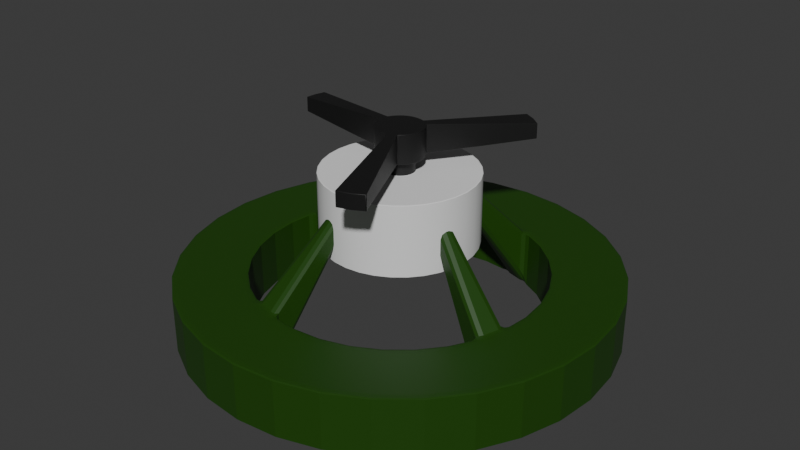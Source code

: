 # Source: Sprinkler.blend  (saved by Blender 4.1.23; exported with 4.5.12 LTS)
import bpy
from mathutils import Matrix  # noqa: F401  (used for matrix-valued properties, if any)

bpy.ops.wm.read_factory_settings(use_empty=True)
scene = bpy.context.scene
scene.name = 'Scene'

# ---- collections
col_collection = bpy.data.collections.new('Collection'); scene.collection.children.link(col_collection)

# ---- materials (node trees are filled in below, after node groups)
mat_material_001 = bpy.data.materials.new('Material.001')
mat_material_001.use_transparent_shadow = False
mat_material_002 = bpy.data.materials.new('Material.002')
mat_material_002.use_transparent_shadow = False

# ---- material node trees
mat_material_001.use_nodes = True; mat_material_001.node_tree.nodes.clear()
_N = mat_material_001.node_tree.nodes; _L = mat_material_001.node_tree.links
n0 = _N.new('ShaderNodeBsdfPrincipled'); n0.name = 'Principled BSDF'; n0.location = (10, 300)
n0.inputs[0].default_value = (0.01198, 0.06045, 0.000817, 1.0)
n1 = _N.new('ShaderNodeOutputMaterial'); n1.name = 'Material Output'; n1.location = (300, 300)
_L.new(n0.outputs[0], n1.inputs[0])
n1.is_active_output = True
mat_material_002.use_nodes = True; mat_material_002.node_tree.nodes.clear()
_N = mat_material_002.node_tree.nodes; _L = mat_material_002.node_tree.links
n0 = _N.new('ShaderNodeBsdfPrincipled'); n0.name = 'Principled BSDF'; n0.location = (10, 300)
n0.inputs[0].default_value = (0.00788, 0.00788, 0.00788, 1.0)
n1 = _N.new('ShaderNodeOutputMaterial'); n1.name = 'Material Output'; n1.location = (300, 300)
_L.new(n0.outputs[0], n1.inputs[0])
n1.is_active_output = True

# ---- world
world_world = bpy.data.worlds.new('World'); scene.world = world_world
world_world.use_nodes = True; world_world.node_tree.nodes.clear()
_N = world_world.node_tree.nodes; _L = world_world.node_tree.links
n0 = _N.new('ShaderNodeOutputWorld'); n0.name = 'World Output'; n0.location = (300, 300)
n1 = _N.new('ShaderNodeBackground'); n1.name = 'Background'; n1.location = (10, 300)
n1.inputs[0].default_value = (0.05088, 0.05088, 0.05088, 1.0)
_L.new(n1.outputs[0], n0.inputs[0])
n0.is_active_output = True
world_world.color = (0.05088, 0.05088, 0.05088)
world_world.use_sun_shadow = False
world_world.sun_shadow_jitter_overblur = 0.0

# ---- meshes
me_cylinder = bpy.data.meshes.new('Cylinder')
me_cylinder.from_pydata([(0.0, 0.6691, -1.0), (0.0, 0.6691, 1.0), (0.1305, 0.6563, -1.0), (0.1305, 0.6563, 1.0), (0.2561, 0.6182, -1.0), (0.2561, 0.6182, 1.0), (0.3718, 0.5564, -1.0), (0.3718, 0.5564, 1.0), (0.4731, 0.4731, -1.0), (0.4731, 0.4731, 1.0), (0.5564, 0.3718, -1.0), (0.5564, 0.3718, 1.0), (0.6182, 0.2561, -1.0), (0.6182, 0.2561, 1.0), (0.6563, 0.1305, -1.0), (0.6563, 0.1305, 1.0), (0.6691, 0.0, -1.0), (0.6691, 0.0, 1.0), (0.6563, -0.1305, -1.0), (0.6563, -0.1305, 1.0), (0.6182, -0.2561, -1.0), (0.6182, -0.2561, 1.0), (0.5564, -0.3718, -1.0), (0.5564, -0.3718, 1.0), (0.4731, -0.4731, -1.0), (0.4731, -0.4731, 1.0), (0.3718, -0.5564, -1.0), (0.3718, -0.5564, 1.0), (0.2561, -0.6182, -1.0), (0.2561, -0.6182, 1.0), (0.1305, -0.6563, -1.0), (0.1305, -0.6563, 1.0), (0.0, -0.6691, -1.0), (0.0, -0.6691, 1.0), (-0.1305, -0.6563, -1.0), (-0.1305, -0.6563, 1.0), (-0.2561, -0.6182, -1.0), (-0.2561, -0.6182, 1.0), (-0.3718, -0.5564, -1.0), (-0.3718, -0.5564, 1.0), (-0.4731, -0.4731, -1.0), (-0.4731, -0.4731, 1.0), (-0.5564, -0.3718, -1.0), (-0.5564, -0.3718, 1.0), (-0.6182, -0.2561, -1.0), (-0.6182, -0.2561, 1.0), (-0.6563, -0.1305, -1.0), (-0.6563, -0.1305, 1.0), (-0.6691, 0.0, -1.0), (-0.6691, 0.0, 1.0), (-0.6563, 0.1305, -1.0), (-0.6563, 0.1305, 1.0), (-0.6182, 0.2561, -1.0), (-0.6182, 0.2561, 1.0), (-0.5564, 0.3718, -1.0), (-0.5564, 0.3718, 1.0), (-0.4731, 0.4731, -1.0), (-0.4731, 0.4731, 1.0), (-0.3718, 0.5564, -1.0), (-0.3718, 0.5564, 1.0), (-0.2561, 0.6182, -1.0), (-0.2561, 0.6182, 1.0), (-0.1305, 0.6563, -1.0), (-0.1305, 0.6563, 1.0), (0.0, 1.0, -1.0), (0.1951, 0.9808, -1.0), (0.1951, 0.9808, 1.0), (0.0, 1.0, 1.0), (0.3827, 0.9239, -1.0), (0.3827, 0.9239, 1.0), (0.5556, 0.8315, -1.0), (0.5556, 0.8315, 1.0), (0.7071, 0.7071, -1.0), (0.7071, 0.7071, 1.0), (0.8315, 0.5556, -1.0), (0.8315, 0.5556, 1.0), (0.9239, 0.3827, -1.0), (0.9239, 0.3827, 1.0), (0.9808, 0.1951, -1.0), (0.9808, 0.1951, 1.0), (1.0, 0.0, -1.0), (1.0, 0.0, 1.0), (0.9808, -0.1951, -1.0), (0.9808, -0.1951, 1.0), (0.9239, -0.3827, -1.0), (0.9239, -0.3827, 1.0), (0.8315, -0.5556, -1.0), (0.8315, -0.5556, 1.0), (0.7071, -0.7071, -1.0), (0.7071, -0.7071, 1.0), (0.5556, -0.8315, -1.0), (0.5556, -0.8315, 1.0), (0.3827, -0.9239, -1.0), (0.3827, -0.9239, 1.0), (0.1951, -0.9808, -1.0), (0.1951, -0.9808, 1.0), (0.0, -1.0, -1.0), (0.0, -1.0, 1.0), (-0.1951, -0.9808, -1.0), (-0.1951, -0.9808, 1.0), (-0.3827, -0.9239, -1.0), (-0.3827, -0.9239, 1.0), (-0.5556, -0.8315, -1.0), (-0.5556, -0.8315, 1.0), (-0.7071, -0.7071, -1.0), (-0.7071, -0.7071, 1.0), (-0.8315, -0.5556, -1.0), (-0.8315, -0.5556, 1.0), (-0.9239, -0.3827, -1.0), (-0.9239, -0.3827, 1.0), (-0.9808, -0.1951, -1.0), (-0.9808, -0.1951, 1.0), (-1.0, 0.0, -1.0), (-1.0, 0.0, 1.0), (-0.9808, 0.1951, -1.0), (-0.9808, 0.1951, 1.0), (-0.9239, 0.3827, -1.0), (-0.9239, 0.3827, 1.0), (-0.8315, 0.5556, -1.0), (-0.8315, 0.5556, 1.0), (-0.7071, 0.7071, -1.0), (-0.7071, 0.7071, 1.0), (-0.5556, 0.8315, -1.0), (-0.5556, 0.8315, 1.0), (-0.3827, 0.9239, -1.0), (-0.3827, 0.9239, 1.0), (-0.1951, 0.9808, -1.0), (-0.1951, 0.9808, 1.0), (0.05521, 0.2776, 3.134), (0.1083, 0.2615, 3.134), (0.1083, 0.2615, 3.98), (0.05521, 0.2776, 3.98), (0.2776, -0.05521, 3.134), (0.2615, -0.1083, 3.134), (0.2615, -0.1083, 3.98), (0.2776, -0.05521, 3.98), (-0.05521, -0.2776, 3.134), (-0.1083, -0.2615, 3.134), (-0.1083, -0.2615, 3.98), (-0.05521, -0.2776, 3.98), (-0.2776, 0.05521, 3.134), (-0.2615, 0.1083, 3.134), (-0.2615, 0.1083, 3.98), (-0.2776, 0.05521, 3.98)], [], [(64, 67, 66, 65), (65, 66, 69, 68), (68, 69, 71, 70), (70, 71, 73, 72), (72, 73, 75, 74), (74, 75, 77, 76), (76, 77, 79, 78), (78, 79, 81, 80), (80, 81, 83, 82), (82, 83, 85, 84), (84, 85, 87, 86), (86, 87, 89, 88), (88, 89, 91, 90), (90, 91, 93, 92), (92, 93, 95, 94), (94, 95, 97, 96), (96, 97, 99, 98), (98, 99, 101, 100), (100, 101, 103, 102), (102, 103, 105, 104), (104, 105, 107, 106), (106, 107, 109, 108), (108, 109, 111, 110), (110, 111, 113, 112), (112, 113, 115, 114), (114, 115, 117, 116), (116, 117, 119, 118), (118, 119, 121, 120), (120, 121, 123, 122), (122, 123, 125, 124), (124, 125, 127, 126), (126, 127, 67, 64), (2, 0, 64, 65), (1, 3, 66, 67), (4, 2, 65, 68), (3, 5, 69, 66), (6, 4, 68, 70), (5, 7, 71, 69), (8, 6, 70, 72), (7, 9, 73, 71), (10, 8, 72, 74), (9, 11, 75, 73), (12, 10, 74, 76), (11, 13, 77, 75), (14, 12, 76, 78), (13, 15, 79, 77), (16, 14, 78, 80), (15, 17, 81, 79), (18, 16, 80, 82), (17, 19, 83, 81), (20, 18, 82, 84), (19, 21, 85, 83), (22, 20, 84, 86), (21, 23, 87, 85), (24, 22, 86, 88), (23, 25, 89, 87), (26, 24, 88, 90), (25, 27, 91, 89), (28, 26, 90, 92), (27, 29, 93, 91), (30, 28, 92, 94), (29, 31, 95, 93), (32, 30, 94, 96), (31, 33, 97, 95), (34, 32, 96, 98), (33, 35, 99, 97), (36, 34, 98, 100), (35, 37, 101, 99), (38, 36, 100, 102), (37, 39, 103, 101), (40, 38, 102, 104), (39, 41, 105, 103), (42, 40, 104, 106), (41, 43, 107, 105), (44, 42, 106, 108), (43, 45, 109, 107), (46, 44, 108, 110), (45, 47, 111, 109), (48, 46, 110, 112), (47, 49, 113, 111), (50, 48, 112, 114), (49, 51, 115, 113), (52, 50, 114, 116), (51, 53, 117, 115), (54, 52, 116, 118), (53, 55, 119, 117), (56, 54, 118, 120), (55, 57, 121, 119), (58, 56, 120, 122), (57, 59, 123, 121), (60, 58, 122, 124), (59, 61, 125, 123), (62, 60, 124, 126), (61, 63, 127, 125), (0, 62, 126, 64), (63, 1, 67, 127), (44, 46, 47, 45), (46, 48, 49, 47), (48, 50, 51, 49), (37, 35, 139, 138), (52, 54, 55, 53), (54, 56, 57, 55), (56, 58, 59, 57), (58, 60, 61, 59), (60, 62, 63, 61), (62, 0, 1, 63), (0, 2, 3, 1), (51, 50, 140, 143), (4, 6, 7, 5), (6, 8, 9, 7), (8, 10, 11, 9), (10, 12, 13, 11), (12, 14, 15, 13), (14, 16, 17, 15), (16, 18, 19, 17), (34, 36, 137, 136), (20, 22, 23, 21), (22, 24, 25, 23), (24, 26, 27, 25), (26, 28, 29, 27), (28, 30, 31, 29), (30, 32, 33, 31), (32, 34, 35, 33), (21, 19, 135, 134), (36, 38, 39, 37), (38, 40, 41, 39), (40, 42, 43, 41), (42, 44, 45, 43), (140, 141, 142, 143), (128, 129, 130, 131), (132, 133, 134, 135), (136, 137, 138, 139), (50, 52, 141, 140), (3, 2, 128, 131), (52, 53, 142, 141), (19, 18, 132, 135), (53, 51, 143, 142), (4, 5, 130, 129), (35, 34, 136, 139), (20, 21, 134, 133), (36, 37, 138, 137), (2, 4, 129, 128), (5, 3, 131, 130), (18, 20, 133, 132)])
_k = set([(1, 3), (1, 63), (2, 128), (3, 131), (4, 129), (5, 7), (5, 130), (7, 9), (9, 11), (11, 13), (13, 15), (15, 17), (17, 19), (18, 132), (19, 135), (20, 133), (21, 23), (21, 134), (23, 25), (25, 27), (27, 29), (29, 31), (31, 33), (33, 35), (34, 136), (35, 139), (36, 137), (37, 39), (37, 138), (39, 41), (41, 43), (43, 45), (45, 47), (47, 49), (49, 51), (50, 140), (51, 143), (52, 141), (53, 55), (53, 142), (55, 57), (57, 59), (59, 61), (61, 63)])
me_cylinder.attributes.new('sharp_edge', 'BOOLEAN', 'EDGE').data.foreach_set('value', [ (min(e.vertices), max(e.vertices)) in _k for e in me_cylinder.edges])
_uv = me_cylinder.uv_layers.new(name='UVMap')
_uv.uv.foreach_set('vector', [1.0, 0.5, 1.0, 1.0, 0.9688, 1.0, 0.9688, 0.5, 0.9688, 0.5, 0.9688, 1.0, 0.9375, 1.0, 0.9375, 0.5, 0.9375, 0.5, 0.9375, 1.0, 0.9062, 1.0, 0.9062, 0.5, 0.9062, 0.5, 0.9062, 1.0, 0.875, 1.0, 0.875, 0.5, 0.875, 0.5, 0.875, 1.0, 0.8438, 1.0, 0.8438, 0.5, 0.8438, 0.5, 0.8438, 1.0, 0.8125, 1.0, 0.8125, 0.5, 0.8125, 0.5, 0.8125, 1.0, 0.7812, 1.0, 0.7812, 0.5, 0.7812, 0.5, 0.7812, 1.0, 0.75, 1.0, 0.75, 0.5, 0.75, 0.5, 0.75, 1.0, 0.7188, 1.0, 0.7188, 0.5, 0.7188, 0.5, 0.7188, 1.0, 0.6875, 1.0, 0.6875, 0.5, 0.6875, 0.5, 0.6875, 1.0, 0.6562, 1.0, 0.6562, 0.5, 0.6562, 0.5, 0.6562, 1.0, 0.625, 1.0, 0.625, 0.5, 0.625, 0.5, 0.625, 1.0, 0.5938, 1.0, 0.5938, 0.5, 0.5938, 0.5, 0.5938, 1.0, 0.5625, 1.0, 0.5625, 0.5, 0.5625, 0.5, 0.5625, 1.0, 0.5312, 1.0, 0.5312, 0.5, 0.5312, 0.5, 0.5312, 1.0, 0.5, 1.0, 0.5, 0.5, 0.5, 0.5, 0.5, 1.0, 0.4688, 1.0, 0.4688, 0.5, 0.4688, 0.5, 0.4688, 1.0, 0.4375, 1.0, 0.4375, 0.5, 0.4375, 0.5, 0.4375, 1.0, 0.4062, 1.0, 0.4062, 0.5, 0.4062, 0.5, 0.4062, 1.0, 0.375, 1.0, 0.375, 0.5, 0.375, 0.5, 0.375, 1.0, 0.3438, 1.0, 0.3438, 0.5, 0.3438, 0.5, 0.3438, 1.0, 0.3125, 1.0, 0.3125, 0.5, 0.3125, 0.5, 0.3125, 1.0, 0.2812, 1.0, 0.2812, 0.5, 0.2812, 0.5, 0.2812, 1.0, 0.25, 1.0, 0.25, 0.5, 0.25, 0.5, 0.25, 1.0, 0.2188, 1.0, 0.2188, 0.5, 0.2188, 0.5, 0.2188, 1.0, 0.1875, 1.0, 0.1875, 0.5, 0.1875, 0.5, 0.1875, 1.0, 0.1562, 1.0, 0.1562, 0.5, 0.1562, 0.5, 0.1562, 1.0, 0.125, 1.0, 0.125, 0.5, 0.125, 0.5, 0.125, 1.0, 0.09375, 1.0, 0.09375, 0.5, 0.09375, 0.5, 0.09375, 1.0, 0.0625, 1.0, 0.0625, 0.5, 0.0625, 0.5, 0.0625, 1.0, 0.03125, 1.0, 0.03125, 0.5, 0.03125, 0.5, 0.03125, 1.0, 0.0, 1.0, 0.0, 0.5, 0.7813, 0.4075, 0.75, 0.4106, 0.75, 0.49, 0.7968, 0.4854, 0.25, 0.4106, 0.2813, 0.4075, 0.2968, 0.4854, 0.25, 0.49, 0.8115, 0.3984, 0.7813, 0.4075, 0.7968, 0.4854, 0.8418, 0.4717, 0.2813, 0.4075, 0.3115, 0.3984, 0.3418, 0.4717, 0.2968, 0.4854, 0.8392, 0.3835, 0.8115, 0.3984, 0.8418, 0.4717, 0.8833, 0.4496, 0.3115, 0.3984, 0.3392, 0.3835, 0.3833, 0.4496, 0.3418, 0.4717, 0.8636, 0.3636, 0.8392, 0.3835, 0.8833, 0.4496, 0.9197, 0.4197, 0.3392, 0.3835, 0.3636, 0.3636, 0.4197, 0.4197, 0.3833, 0.4496, 0.8835, 0.3392, 0.8636, 0.3636, 0.9197, 0.4197, 0.9496, 0.3833, 0.3636, 0.3636, 0.3835, 0.3392, 0.4496, 0.3833, 0.4197, 0.4197, 0.8984, 0.3115, 0.8835, 0.3392, 0.9496, 0.3833, 0.9717, 0.3418, 0.3835, 0.3392, 0.3984, 0.3115, 0.4717, 0.3418, 0.4496, 0.3833, 0.9075, 0.2813, 0.8984, 0.3115, 0.9717, 0.3418, 0.9854, 0.2968, 0.3984, 0.3115, 0.4075, 0.2813, 0.4854, 0.2968, 0.4717, 0.3418, 0.9106, 0.25, 0.9075, 0.2813, 0.9854, 0.2968, 0.99, 0.25, 0.4075, 0.2813, 0.4106, 0.25, 0.49, 0.25, 0.4854, 0.2968, 0.9075, 0.2187, 0.9106, 0.25, 0.99, 0.25, 0.9854, 0.2032, 0.4106, 0.25, 0.4075, 0.2187, 0.4854, 0.2032, 0.49, 0.25, 0.8984, 0.1885, 0.9075, 0.2187, 0.9854, 0.2032, 0.9717, 0.1582, 0.4075, 0.2187, 0.3984, 0.1885, 0.4717, 0.1582, 0.4854, 0.2032, 0.8835, 0.1608, 0.8984, 0.1885, 0.9717, 0.1582, 0.9496, 0.1167, 0.3984, 0.1885, 0.3835, 0.1608, 0.4496, 0.1167, 0.4717, 0.1582, 0.8636, 0.1364, 0.8835, 0.1608, 0.9496, 0.1167, 0.9197, 0.08029, 0.3835, 0.1608, 0.3636, 0.1364, 0.4197, 0.08029, 0.4496, 0.1167, 0.8392, 0.1165, 0.8636, 0.1364, 0.9197, 0.08029, 0.8833, 0.05045, 0.3636, 0.1364, 0.3392, 0.1165, 0.3833, 0.05045, 0.4197, 0.08029, 0.8115, 0.1016, 0.8392, 0.1165, 0.8833, 0.05045, 0.8418, 0.02827, 0.3392, 0.1165, 0.3115, 0.1016, 0.3418, 0.02827, 0.3833, 0.05045, 0.7813, 0.09249, 0.8115, 0.1016, 0.8418, 0.02827, 0.7968, 0.01461, 0.3115, 0.1016, 0.2813, 0.09249, 0.2968, 0.01461, 0.3418, 0.02827, 0.75, 0.08941, 0.7813, 0.09249, 0.7968, 0.01461, 0.75, 0.01, 0.2813, 0.09249, 0.25, 0.08941, 0.25, 0.01, 0.2968, 0.01461, 0.7187, 0.09249, 0.75, 0.08941, 0.75, 0.01, 0.7032, 0.01461, 0.25, 0.08941, 0.2187, 0.09249, 0.2032, 0.01461, 0.25, 0.01, 0.6885, 0.1016, 0.7187, 0.09249, 0.7032, 0.01461, 0.6582, 0.02827, 0.2187, 0.09249, 0.1885, 0.1016, 0.1582, 0.02827, 0.2032, 0.01461, 0.6608, 0.1165, 0.6885, 0.1016, 0.6582, 0.02827, 0.6167, 0.05045, 0.1885, 0.1016, 0.1608, 0.1165, 0.1167, 0.05045, 0.1582, 0.02827, 0.6364, 0.1364, 0.6608, 0.1165, 0.6167, 0.05045, 0.5803, 0.08029, 0.1608, 0.1165, 0.1364, 0.1364, 0.08029, 0.08029, 0.1167, 0.05045, 0.6165, 0.1608, 0.6364, 0.1364, 0.5803, 0.08029, 0.5504, 0.1167, 0.1364, 0.1364, 0.1165, 0.1608, 0.05045, 0.1167, 0.08029, 0.08029, 0.6016, 0.1885, 0.6165, 0.1608, 0.5504, 0.1167, 0.5283, 0.1582, 0.1165, 0.1608, 0.1016, 0.1885, 0.02827, 0.1582, 0.05045, 0.1167, 0.5925, 0.2187, 0.6016, 0.1885, 0.5283, 0.1582, 0.5146, 0.2032, 0.1016, 0.1885, 0.09249, 0.2187, 0.01461, 0.2032, 0.02827, 0.1582, 0.5894, 0.25, 0.5925, 0.2187, 0.5146, 0.2032, 0.51, 0.25, 0.09249, 0.2187, 0.08941, 0.25, 0.01, 0.25, 0.01461, 0.2032, 0.5925, 0.2813, 0.5894, 0.25, 0.51, 0.25, 0.5146, 0.2968, 0.08941, 0.25, 0.09249, 0.2813, 0.01461, 0.2968, 0.01, 0.25, 0.6016, 0.3115, 0.5925, 0.2813, 0.5146, 0.2968, 0.5283, 0.3418, 0.09249, 0.2813, 0.1016, 0.3115, 0.02827, 0.3418, 0.01461, 0.2968, 0.6165, 0.3392, 0.6016, 0.3115, 0.5283, 0.3418, 0.5504, 0.3833, 0.1016, 0.3115, 0.1165, 0.3392, 0.05045, 0.3833, 0.02827, 0.3418, 0.6364, 0.3636, 0.6165, 0.3392, 0.5504, 0.3833, 0.5803, 0.4197, 0.1165, 0.3392, 0.1364, 0.3636, 0.08029, 0.4197, 0.05045, 0.3833, 0.6608, 0.3835, 0.6364, 0.3636, 0.5803, 0.4197, 0.6167, 0.4496, 0.1364, 0.3636, 0.1608, 0.3835, 0.1167, 0.4496, 0.08029, 0.4197, 0.6885, 0.3984, 0.6608, 0.3835, 0.6167, 0.4496, 0.6582, 0.4717, 0.1608, 0.3835, 0.1885, 0.3984, 0.1582, 0.4717, 0.1167, 0.4496, 0.7187, 0.4075, 0.6885, 0.3984, 0.6582, 0.4717, 0.7032, 0.4854, 0.1885, 0.3984, 0.2187, 0.4075, 0.2032, 0.4854, 0.1582, 0.4717, 0.75, 0.4106, 0.7187, 0.4075, 0.7032, 0.4854, 0.75, 0.49, 0.2187, 0.4075, 0.25, 0.4106, 0.25, 0.49, 0.2032, 0.4854, 0.6016, 0.1885, 0.5925, 0.2187, 0.09249, 0.2187, 0.1016, 0.1885, 0.5925, 0.2187, 0.5894, 0.25, 0.08941, 0.25, 0.09249, 0.2187, 0.5894, 0.25, 0.5925, 0.2813, 0.09249, 0.2813, 0.08941, 0.25, 0.1885, 0.1016, 0.2187, 0.09249, 0.2187, 0.09249, 0.1885, 0.1016, 0.6016, 0.3115, 0.6165, 0.3392, 0.1165, 0.3392, 0.1016, 0.3115, 0.6165, 0.3392, 0.6364, 0.3636, 0.1364, 0.3636, 0.1165, 0.3392, 0.6364, 0.3636, 0.6608, 0.3835, 0.1608, 0.3835, 0.1364, 0.3636, 0.6608, 0.3835, 0.6885, 0.3984, 0.1885, 0.3984, 0.1608, 0.3835, 0.6885, 0.3984, 0.7187, 0.4075, 0.2187, 0.4075, 0.1885, 0.3984, 0.7187, 0.4075, 0.75, 0.4106, 0.25, 0.4106, 0.2187, 0.4075, 0.75, 0.4106, 0.7813, 0.4075, 0.2813, 0.4075, 0.25, 0.4106, 0.09249, 0.2813, 0.5925, 0.2813, 0.5925, 0.2813, 0.09249, 0.2813, 0.8115, 0.3984, 0.8392, 0.3835, 0.3392, 0.3835, 0.3115, 0.3984, 0.8392, 0.3835, 0.8636, 0.3636, 0.3636, 0.3636, 0.3392, 0.3835, 0.8636, 0.3636, 0.8835, 0.3392, 0.3835, 0.3392, 0.3636, 0.3636, 0.8835, 0.3392, 0.8984, 0.3115, 0.3984, 0.3115, 0.3835, 0.3392, 0.8984, 0.3115, 0.9075, 0.2813, 0.4075, 0.2813, 0.3984, 0.3115, 0.9075, 0.2813, 0.9106, 0.25, 0.4106, 0.25, 0.4075, 0.2813, 0.9106, 0.25, 0.9075, 0.2187, 0.4075, 0.2187, 0.4106, 0.25, 0.7187, 0.09249, 0.6885, 0.1016, 0.6885, 0.1016, 0.7187, 0.09249, 0.8984, 0.1885, 0.8835, 0.1608, 0.3835, 0.1608, 0.3984, 0.1885, 0.8835, 0.1608, 0.8636, 0.1364, 0.3636, 0.1364, 0.3835, 0.1608, 0.8636, 0.1364, 0.8392, 0.1165, 0.3392, 0.1165, 0.3636, 0.1364, 0.8392, 0.1165, 0.8115, 0.1016, 0.3115, 0.1016, 0.3392, 0.1165, 0.8115, 0.1016, 0.7813, 0.09249, 0.2813, 0.09249, 0.3115, 0.1016, 0.7813, 0.09249, 0.75, 0.08941, 0.25, 0.08941, 0.2813, 0.09249, 0.75, 0.08941, 0.7187, 0.09249, 0.2187, 0.09249, 0.25, 0.08941, 0.3984, 0.1885, 0.4075, 0.2187, 0.4075, 0.2187, 0.3984, 0.1885, 0.6885, 0.1016, 0.6608, 0.1165, 0.1608, 0.1165, 0.1885, 0.1016, 0.6608, 0.1165, 0.6364, 0.1364, 0.1364, 0.1364, 0.1608, 0.1165, 0.6364, 0.1364, 0.6165, 0.1608, 0.1165, 0.1608, 0.1364, 0.1364, 0.6165, 0.1608, 0.6016, 0.1885, 0.1016, 0.1885, 0.1165, 0.1608, 0.5925, 0.2813, 0.6016, 0.3115, 0.1016, 0.3115, 0.09249, 0.2813, 0.7813, 0.4075, 0.8115, 0.3984, 0.3115, 0.3984, 0.2813, 0.4075, 0.9075, 0.2187, 0.8984, 0.1885, 0.3984, 0.1885, 0.4075, 0.2187, 0.7187, 0.09249, 0.6885, 0.1016, 0.1885, 0.1016, 0.2187, 0.09249, 0.5925, 0.2813, 0.6016, 0.3115, 0.6016, 0.3115, 0.5925, 0.2813, 0.2813, 0.4075, 0.7813, 0.4075, 0.7813, 0.4075, 0.2813, 0.4075, 0.6016, 0.3115, 0.1016, 0.3115, 0.1016, 0.3115, 0.6016, 0.3115, 0.4075, 0.2187, 0.9075, 0.2187, 0.9075, 0.2187, 0.4075, 0.2187, 0.1016, 0.3115, 0.09249, 0.2813, 0.09249, 0.2813, 0.1016, 0.3115, 0.8115, 0.3984, 0.3115, 0.3984, 0.3115, 0.3984, 0.8115, 0.3984, 0.2187, 0.09249, 0.7187, 0.09249, 0.7187, 0.09249, 0.2187, 0.09249, 0.8984, 0.1885, 0.3984, 0.1885, 0.3984, 0.1885, 0.8984, 0.1885, 0.6885, 0.1016, 0.1885, 0.1016, 0.1885, 0.1016, 0.6885, 0.1016, 0.7813, 0.4075, 0.8115, 0.3984, 0.8115, 0.3984, 0.7813, 0.4075, 0.3115, 0.3984, 0.2813, 0.4075, 0.2813, 0.4075, 0.3115, 0.3984, 0.9075, 0.2187, 0.8984, 0.1885, 0.8984, 0.1885, 0.9075, 0.2187])
me_cylinder.materials.append(mat_material_001)
me_cylinder.update()
me_cylinder_001 = bpy.data.meshes.new('Cylinder.001')
me_cylinder_001.from_pydata([(0.0, 1.0, -1.0), (0.0, 0.189, 1.0), (0.1951, 0.9808, -1.0), (0.03687, 0.1854, 1.0), (0.3827, 0.9239, -1.0), (0.07232, 0.1746, 1.0), (0.5556, 0.8315, -1.0), (0.105, 0.1571, 1.0), (0.7071, 0.7071, -1.0), (0.1336, 0.1336, 1.0), (0.8315, 0.5556, -1.0), (0.1571, 0.105, 1.0), (0.9239, 0.3827, -1.0), (0.1746, 0.07232, 1.0), (0.9808, 0.1951, -1.0), (0.1854, 0.03687, 1.0), (1.0, 0.0, -1.0), (0.189, 0.0, 1.0), (0.9808, -0.1951, -1.0), (0.1854, -0.03687, 1.0), (0.9239, -0.3827, -1.0), (0.1746, -0.07232, 1.0), (0.8315, -0.5556, -1.0), (0.1571, -0.105, 1.0), (0.7071, -0.7071, -1.0), (0.1336, -0.1336, 1.0), (0.5556, -0.8315, -1.0), (0.105, -0.1571, 1.0), (0.3827, -0.9239, -1.0), (0.07232, -0.1746, 1.0), (0.1951, -0.9808, -1.0), (0.03687, -0.1854, 1.0), (0.0, -1.0, -1.0), (0.0, -0.189, 1.0), (-0.1951, -0.9808, -1.0), (-0.03687, -0.1854, 1.0), (-0.3827, -0.9239, -1.0), (-0.07232, -0.1746, 1.0), (-0.5556, -0.8315, -1.0), (-0.105, -0.1571, 1.0), (-0.7071, -0.7071, -1.0), (-0.1336, -0.1336, 1.0), (-0.8315, -0.5556, -1.0), (-0.1571, -0.105, 1.0), (-0.9239, -0.3827, -1.0), (-0.1746, -0.07232, 1.0), (-0.9808, -0.1951, -1.0), (-0.1854, -0.03687, 1.0), (-1.0, 0.0, -1.0), (-0.189, 0.0, 1.0), (-0.9808, 0.1951, -1.0), (-0.1854, 0.03687, 1.0), (-0.9239, 0.3827, -1.0), (-0.1746, 0.07232, 1.0), (-0.8315, 0.5556, -1.0), (-0.1571, 0.105, 1.0), (-0.7071, 0.7071, -1.0), (-0.1336, 0.1336, 1.0), (-0.5556, 0.8315, -1.0), (-0.105, 0.1571, 1.0), (-0.3827, 0.9239, -1.0), (-0.07232, 0.1746, 1.0), (-0.1951, 0.9808, -1.0), (-0.03687, 0.1854, 1.0), (0.1951, 0.9808, 1.0), (0.0, 1.0, 1.0), (0.3827, 0.9239, 1.0), (0.5556, 0.8315, 1.0), (0.7071, 0.7071, 1.0), (0.8315, 0.5556, 1.0), (0.9239, 0.3827, 1.0), (0.9808, 0.1951, 1.0), (1.0, 0.0, 1.0), (0.9808, -0.1951, 1.0), (0.9239, -0.3827, 1.0), (0.8315, -0.5556, 1.0), (0.7071, -0.7071, 1.0), (0.5556, -0.8315, 1.0), (0.3827, -0.9239, 1.0), (0.1951, -0.9808, 1.0), (0.0, -1.0, 1.0), (-0.1951, -0.9808, 1.0), (-0.3827, -0.9239, 1.0), (-0.5556, -0.8315, 1.0), (-0.7071, -0.7071, 1.0), (-0.8315, -0.5556, 1.0), (-0.9239, -0.3827, 1.0), (-0.9808, -0.1951, 1.0), (-1.0, 0.0, 1.0), (-0.9808, 0.1951, 1.0), (-0.9239, 0.3827, 1.0), (-0.8315, 0.5556, 1.0), (-0.7071, 0.7071, 1.0), (-0.5556, 0.8315, 1.0), (-0.3827, 0.9239, 1.0), (-0.1951, 0.9808, 1.0), (0.03687, 0.1854, 1.348), (0.0, 0.189, 1.348), (0.07232, 0.1746, 1.348), (0.105, 0.1571, 1.348), (0.1336, 0.1336, 1.348), (0.1571, 0.105, 1.348), (0.1746, 0.07232, 1.348), (0.1854, 0.03687, 1.348), (0.189, 0.0, 1.348), (0.1854, -0.03687, 1.348), (0.1746, -0.07232, 1.348), (0.1571, -0.105, 1.348), (0.1336, -0.1336, 1.348), (0.105, -0.1571, 1.348), (0.07232, -0.1746, 1.348), (0.03687, -0.1854, 1.348), (0.0, -0.189, 1.348), (-0.03687, -0.1854, 1.348), (-0.07232, -0.1746, 1.348), (-0.105, -0.1571, 1.348), (-0.1336, -0.1336, 1.348), (-0.1571, -0.105, 1.348), (-0.1746, -0.07232, 1.348), (-0.1854, -0.03687, 1.348), (-0.189, 0.0, 1.348), (-0.1854, 0.03687, 1.348), (-0.1746, 0.07232, 1.348), (-0.1571, 0.105, 1.348), (-0.1336, 0.1336, 1.348), (-0.105, 0.1571, 1.348), (-0.07232, 0.1746, 1.348), (-0.03687, 0.1854, 1.348), (0.06068, 0.3051, 1.418), (-5.308e-10, 0.311, 1.418), (0.119, 0.2874, 1.418), (0.1728, 0.2586, 1.418), (0.2199, 0.2199, 1.418), (0.2586, 0.1728, 1.418), (0.2874, 0.119, 1.418), (0.3051, 0.06068, 1.418), (0.311, -2.123e-09, 1.418), (0.3051, -0.06068, 1.418), (0.2874, -0.119, 1.418), (0.2586, -0.1728, 1.418), (0.2199, -0.2199, 1.418), (0.1728, -0.2586, 1.418), (0.119, -0.2874, 1.418), (0.06068, -0.3051, 1.418), (-5.308e-10, -0.311, 1.418), (-0.06068, -0.3051, 1.418), (-0.119, -0.2874, 1.418), (-0.1728, -0.2586, 1.418), (-0.2199, -0.2199, 1.418), (-0.2586, -0.1728, 1.418), (-0.2874, -0.119, 1.418), (-0.3051, -0.06068, 1.418), (-0.311, -2.123e-09, 1.418), (-0.3051, 0.06068, 1.418), (-0.2874, 0.119, 1.418), (-0.2586, 0.1728, 1.418), (-0.2199, 0.2199, 1.418), (-0.1728, 0.2586, 1.418), (-0.119, 0.2874, 1.418), (-0.06068, 0.3051, 1.418), (0.06068, 0.3051, 2.234), (-4.601e-08, 0.311, 2.234), (0.119, 0.2874, 2.234), (0.1728, 0.2586, 2.234), (0.2199, 0.2199, 2.234), (0.2586, 0.1728, 2.234), (0.2874, 0.119, 2.234), (0.3051, 0.06068, 2.234), (0.311, -2.123e-09, 2.234), (0.3051, -0.06068, 2.234), (0.2874, -0.119, 2.234), (0.2586, -0.1728, 2.234), (0.2199, -0.2199, 2.234), (0.1728, -0.2586, 2.234), (0.119, -0.2874, 2.234), (0.06068, -0.3051, 2.234), (-4.601e-08, -0.311, 2.234), (-0.06068, -0.3051, 2.234), (-0.119, -0.2874, 2.234), (-0.1728, -0.2586, 2.234), (-0.2199, -0.2199, 2.234), (-0.2586, -0.1728, 2.234), (-0.2874, -0.119, 2.234), (-0.3051, -0.06068, 2.234), (-0.311, -2.123e-09, 2.234), (-0.3051, 0.06068, 2.234), (-0.2874, 0.119, 2.234), (-0.2586, 0.1728, 2.234), (-0.2199, 0.2199, 2.234), (-0.1728, 0.2586, 2.234), (-0.119, 0.2874, 2.234), (-0.06068, 0.3051, 2.234), (0.9683, 1.372, 1.614), (0.8187, 1.452, 1.614), (1.099, 1.265, 1.614), (0.6733, -1.625, 1.614), (0.8286, -1.542, 1.614), (0.5047, -1.677, 1.614), (-1.653, 0.2852, 1.614), (-1.667, 0.1464, 1.614), (-1.613, 0.4186, 1.614), (0.9683, 1.372, 2.039), (0.8187, 1.452, 2.039), (1.099, 1.265, 2.039), (0.6733, -1.625, 2.039), (0.8286, -1.542, 2.039), (0.5047, -1.677, 2.039), (-1.653, 0.2852, 2.039), (-1.667, 0.1464, 2.039), (-1.613, 0.4186, 2.039)], [], [(0, 65, 64, 2), (2, 64, 66, 4), (4, 66, 67, 6), (6, 67, 68, 8), (8, 68, 69, 10), (10, 69, 70, 12), (12, 70, 71, 14), (14, 71, 72, 16), (16, 72, 73, 18), (18, 73, 74, 20), (20, 74, 75, 22), (22, 75, 76, 24), (24, 76, 77, 26), (26, 77, 78, 28), (28, 78, 79, 30), (30, 79, 80, 32), (32, 80, 81, 34), (34, 81, 82, 36), (36, 82, 83, 38), (38, 83, 84, 40), (40, 84, 85, 42), (42, 85, 86, 44), (44, 86, 87, 46), (46, 87, 88, 48), (48, 88, 89, 50), (50, 89, 90, 52), (52, 90, 91, 54), (54, 91, 92, 56), (56, 92, 93, 58), (58, 93, 94, 60), (49, 47, 119, 120), (60, 94, 95, 62), (62, 95, 65, 0), (0, 2, 4, 6, 8, 10, 12, 14, 16, 18, 20, 22, 24, 26, 28, 30, 32, 34, 36, 38, 40, 42, 44, 46, 48, 50, 52, 54, 56, 58, 60, 62), (1, 3, 64, 65), (3, 5, 66, 64), (5, 7, 67, 66), (7, 9, 68, 67), (9, 11, 69, 68), (11, 13, 70, 69), (13, 15, 71, 70), (15, 17, 72, 71), (17, 19, 73, 72), (19, 21, 74, 73), (21, 23, 75, 74), (23, 25, 76, 75), (25, 27, 77, 76), (27, 29, 78, 77), (29, 31, 79, 78), (31, 33, 80, 79), (33, 35, 81, 80), (35, 37, 82, 81), (37, 39, 83, 82), (39, 41, 84, 83), (41, 43, 85, 84), (43, 45, 86, 85), (45, 47, 87, 86), (47, 49, 88, 87), (49, 51, 89, 88), (51, 53, 90, 89), (53, 55, 91, 90), (55, 57, 92, 91), (57, 59, 93, 92), (59, 61, 94, 93), (61, 63, 95, 94), (63, 1, 65, 95), (123, 122, 154, 155), (23, 21, 106, 107), (51, 49, 120, 121), (25, 23, 107, 108), (53, 51, 121, 122), (27, 25, 108, 109), (55, 53, 122, 123), (29, 27, 109, 110), (3, 1, 97, 96), (57, 55, 123, 124), (31, 29, 110, 111), (5, 3, 96, 98), (59, 57, 124, 125), (33, 31, 111, 112), (7, 5, 98, 99), (61, 59, 125, 126), (35, 33, 112, 113), (9, 7, 99, 100), (63, 61, 126, 127), (37, 35, 113, 114), (11, 9, 100, 101), (1, 63, 127, 97), (39, 37, 114, 115), (13, 11, 101, 102), (41, 39, 115, 116), (15, 13, 102, 103), (43, 41, 116, 117), (17, 15, 103, 104), (45, 43, 117, 118), (19, 17, 104, 105), (47, 45, 118, 119), (21, 19, 105, 106), (158, 157, 189, 190), (110, 109, 141, 142), (96, 97, 129, 128), (124, 123, 155, 156), (111, 110, 142, 143), (98, 96, 128, 130), (125, 124, 156, 157), (112, 111, 143, 144), (99, 98, 130, 131), (126, 125, 157, 158), (113, 112, 144, 145), (100, 99, 131, 132), (127, 126, 158, 159), (114, 113, 145, 146), (101, 100, 132, 133), (97, 127, 159, 129), (115, 114, 146, 147), (102, 101, 133, 134), (116, 115, 147, 148), (103, 102, 134, 135), (117, 116, 148, 149), (104, 103, 135, 136), (118, 117, 149, 150), (105, 104, 136, 137), (119, 118, 150, 151), (106, 105, 137, 138), (120, 119, 151, 152), (107, 106, 138, 139), (121, 120, 152, 153), (108, 107, 139, 140), (122, 121, 153, 154), (109, 108, 140, 141), (160, 161, 191, 190, 189, 188, 187, 186, 185, 184, 183, 182, 181, 180, 179, 178, 177, 176, 175, 174, 173, 172, 171, 170, 169, 168, 167, 166, 165, 164, 163, 162), (145, 144, 176, 177), (153, 152, 199, 198), (159, 158, 190, 191), (146, 145, 177, 178), (133, 132, 164, 165), (129, 159, 191, 161), (147, 146, 178, 179), (134, 133, 165, 166), (148, 147, 179, 180), (135, 134, 166, 167), (149, 148, 180, 181), (136, 135, 167, 168), (150, 149, 181, 182), (137, 136, 168, 169), (151, 150, 182, 183), (138, 137, 169, 170), (152, 151, 183, 184), (139, 138, 170, 171), (186, 154, 200, 209), (140, 139, 171, 172), (130, 162, 202, 193), (141, 140, 172, 173), (155, 154, 186, 187), (163, 164, 203, 201), (128, 129, 161, 160), (156, 155, 187, 188), (185, 186, 209, 207), (130, 128, 160, 162), (157, 156, 188, 189), (144, 143, 175, 176), (175, 143, 197, 206), (194, 192, 201, 203), (198, 199, 208, 207), (200, 198, 207, 209), (195, 196, 205, 204), (197, 195, 204, 206), (192, 193, 202, 201), (131, 130, 193, 192), (141, 173, 205, 196), (154, 153, 198, 200), (132, 131, 192, 194), (173, 174, 204, 205), (174, 175, 206, 204), (164, 132, 194, 203), (152, 184, 208, 199), (142, 141, 196, 195), (184, 185, 207, 208), (143, 142, 195, 197), (162, 163, 201, 202)])
me_cylinder_001.polygons.foreach_set('use_smooth', [True] * 180)
me_cylinder_001.polygons.foreach_set('material_index', [1, 1, 1, 1, 1, 1, 1, 1, 1, 1, 1, 1, 1, 1, 1, 1, 1, 1, 1, 1, 1, 1, 1, 1, 1, 1, 1, 1, 1, 1, 0, 1, 1, 1, 1, 1, 1, 1, 1, 1, 1, 1, 1, 1, 1, 1, 1, 1, 1, 1, 1, 1, 1, 1, 1, 1, 1, 1, 1, 1, 1, 1, 1, 1, 1, 1, 0, 0, 0, 0, 0, 0, 0, 0, 0, 0, 0, 0, 0, 0, 0, 0, 0, 0, 0, 0, 0, 0, 0, 0, 0, 0, 0, 0, 0, 0, 0, 0, 0, 0, 0, 0, 0, 0, 0, 0, 0, 0, 0, 0, 0, 0, 0, 0, 0, 0, 0, 0, 0, 0, 0, 0, 0, 0, 0, 0, 0, 0, 0, 0, 0, 0, 0, 0, 0, 0, 0, 0, 0, 0, 0, 0, 0, 0, 0, 0, 0, 0, 0, 0, 0, 0, 0, 0, 0, 0, 0, 0, 0, 0, 0, 0, 0, 0, 0, 0, 0, 0, 0, 0, 0, 0, 0, 0, 0, 0, 0, 0, 0, 0])
_k = set([(0, 2), (0, 62), (1, 3), (1, 63), (2, 4), (3, 5), (4, 6), (5, 7), (6, 8), (7, 9), (8, 10), (9, 11), (10, 12), (11, 13), (12, 14), (13, 15), (14, 16), (15, 17), (16, 18), (17, 19), (18, 20), (19, 21), (20, 22), (21, 23), (22, 24), (23, 25), (24, 26), (25, 27), (26, 28), (27, 29), (28, 30), (29, 31), (30, 32), (31, 33), (32, 34), (33, 35), (34, 36), (35, 37), (36, 38), (37, 39), (38, 40), (39, 41), (40, 42), (41, 43), (42, 44), (43, 45), (44, 46), (45, 47), (46, 48), (47, 49), (48, 50), (49, 51), (50, 52), (51, 53), (52, 54), (53, 55), (54, 56), (55, 57), (56, 58), (57, 59), (58, 60), (59, 61), (60, 62), (61, 63), (64, 65), (64, 66), (65, 95), (66, 67), (67, 68), (68, 69), (69, 70), (70, 71), (71, 72), (72, 73), (73, 74), (74, 75), (75, 76), (76, 77), (77, 78), (78, 79), (79, 80), (80, 81), (81, 82), (82, 83), (83, 84), (84, 85), (85, 86), (86, 87), (87, 88), (88, 89), (89, 90), (90, 91), (91, 92), (92, 93), (93, 94), (94, 95), (96, 97), (96, 98), (97, 127), (98, 99), (99, 100), (100, 101), (101, 102), (102, 103), (103, 104), (104, 105), (105, 106), (106, 107), (107, 108), (108, 109), (109, 110), (110, 111), (111, 112), (112, 113), (113, 114), (114, 115), (115, 116), (116, 117), (117, 118), (118, 119), (119, 120), (120, 121), (121, 122), (122, 123), (123, 124), (124, 125), (125, 126), (126, 127), (128, 129), (128, 130), (129, 159), (130, 162), (130, 193), (132, 133), (132, 164), (132, 194), (133, 134), (134, 135), (135, 136), (136, 137), (137, 138), (138, 139), (139, 140), (140, 141), (141, 173), (141, 196), (143, 144), (143, 175), (143, 197), (144, 145), (145, 146), (146, 147), (147, 148), (148, 149), (149, 150), (150, 151), (151, 152), (152, 184), (152, 199), (154, 155), (154, 186), (154, 200), (155, 156), (156, 157), (157, 158), (158, 159), (160, 161), (160, 162), (161, 191), (162, 202), (164, 165), (164, 203), (165, 166), (166, 167), (167, 168), (168, 169), (169, 170), (170, 171), (171, 172), (172, 173), (173, 205), (175, 176), (175, 206), (176, 177), (177, 178), (178, 179), (179, 180), (180, 181), (181, 182), (182, 183), (183, 184), (184, 208), (186, 187), (186, 209), (187, 188), (188, 189), (189, 190), (190, 191), (192, 193), (192, 194), (193, 202), (194, 203), (195, 196), (195, 197), (196, 205), (197, 206), (198, 199), (198, 200), (199, 208), (200, 209), (201, 202), (201, 203), (204, 205), (204, 206), (207, 208), (207, 209)])
me_cylinder_001.attributes.new('sharp_edge', 'BOOLEAN', 'EDGE').data.foreach_set('value', [ (min(e.vertices), max(e.vertices)) in _k for e in me_cylinder_001.edges])
_uv = me_cylinder_001.uv_layers.new(name='UVMap')
_uv.uv.foreach_set('vector', [1.0, 0.5, 1.0, 1.0, 0.9688, 1.0, 0.9688, 0.5, 0.9688, 0.5, 0.9688, 1.0, 0.9375, 1.0, 0.9375, 0.5, 0.9375, 0.5, 0.9375, 1.0, 0.9062, 1.0, 0.9062, 0.5, 0.9062, 0.5, 0.9062, 1.0, 0.875, 1.0, 0.875, 0.5, 0.875, 0.5, 0.875, 1.0, 0.8438, 1.0, 0.8438, 0.5, 0.8438, 0.5, 0.8438, 1.0, 0.8125, 1.0, 0.8125, 0.5, 0.8125, 0.5, 0.8125, 1.0, 0.7812, 1.0, 0.7812, 0.5, 0.7812, 0.5, 0.7812, 1.0, 0.75, 1.0, 0.75, 0.5, 0.75, 0.5, 0.75, 1.0, 0.7188, 1.0, 0.7188, 0.5, 0.7188, 0.5, 0.7188, 1.0, 0.6875, 1.0, 0.6875, 0.5, 0.6875, 0.5, 0.6875, 1.0, 0.6562, 1.0, 0.6562, 0.5, 0.6562, 0.5, 0.6562, 1.0, 0.625, 1.0, 0.625, 0.5, 0.625, 0.5, 0.625, 1.0, 0.5938, 1.0, 0.5938, 0.5, 0.5938, 0.5, 0.5938, 1.0, 0.5625, 1.0, 0.5625, 0.5, 0.5625, 0.5, 0.5625, 1.0, 0.5312, 1.0, 0.5312, 0.5, 0.5312, 0.5, 0.5312, 1.0, 0.5, 1.0, 0.5, 0.5, 0.5, 0.5, 0.5, 1.0, 0.4688, 1.0, 0.4688, 0.5, 0.4688, 0.5, 0.4688, 1.0, 0.4375, 1.0, 0.4375, 0.5, 0.4375, 0.5, 0.4375, 1.0, 0.4062, 1.0, 0.4062, 0.5, 0.4062, 0.5, 0.4062, 1.0, 0.375, 1.0, 0.375, 0.5, 0.375, 0.5, 0.375, 1.0, 0.3438, 1.0, 0.3438, 0.5, 0.3438, 0.5, 0.3438, 1.0, 0.3125, 1.0, 0.3125, 0.5, 0.3125, 0.5, 0.3125, 1.0, 0.2812, 1.0, 0.2812, 0.5, 0.2812, 0.5, 0.2812, 1.0, 0.25, 1.0, 0.25, 0.5, 0.25, 0.5, 0.25, 1.0, 0.2188, 1.0, 0.2188, 0.5, 0.2188, 0.5, 0.2188, 1.0, 0.1875, 1.0, 0.1875, 0.5, 0.1875, 0.5, 0.1875, 1.0, 0.1562, 1.0, 0.1562, 0.5, 0.1562, 0.5, 0.1562, 1.0, 0.125, 1.0, 0.125, 0.5, 0.125, 0.5, 0.125, 1.0, 0.09375, 1.0, 0.09375, 0.5, 0.09375, 0.5, 0.09375, 1.0, 0.0625, 1.0, 0.0625, 0.5, 0.2046, 0.25, 0.2055, 0.2412, 0.2055, 0.2412, 0.2046, 0.25, 0.0625, 0.5, 0.0625, 1.0, 0.03125, 1.0, 0.03125, 0.5, 0.03125, 0.5, 0.03125, 1.0, 0.0, 1.0, 0.0, 0.5, 0.75, 0.49, 0.7968, 0.4854, 0.8418, 0.4717, 0.8833, 0.4496, 0.9197, 0.4197, 0.9496, 0.3833, 0.9717, 0.3418, 0.9854, 0.2968, 0.99, 0.25, 0.9854, 0.2032, 0.9717, 0.1582, 0.9496, 0.1167, 0.9197, 0.08029, 0.8833, 0.05045, 0.8418, 0.02827, 0.7968, 0.01461, 0.75, 0.01, 0.7032, 0.01461, 0.6582, 0.02827, 0.6167, 0.05045, 0.5803, 0.08029, 0.5504, 0.1167, 0.5283, 0.1582, 0.5146, 0.2032, 0.51, 0.25, 0.5146, 0.2968, 0.5283, 0.3418, 0.5504, 0.3833, 0.5803, 0.4197, 0.6167, 0.4496, 0.6582, 0.4717, 0.7032, 0.4854, 0.25, 0.2954, 0.2588, 0.2945, 0.2968, 0.4854, 0.25, 0.49, 0.2588, 0.2945, 0.2674, 0.2919, 0.3418, 0.4717, 0.2968, 0.4854, 0.2674, 0.2919, 0.2752, 0.2877, 0.3833, 0.4496, 0.3418, 0.4717, 0.2752, 0.2877, 0.2821, 0.2821, 0.4197, 0.4197, 0.3833, 0.4496, 0.2821, 0.2821, 0.2877, 0.2752, 0.4496, 0.3833, 0.4197, 0.4197, 0.2877, 0.2752, 0.2919, 0.2674, 0.4717, 0.3418, 0.4496, 0.3833, 0.2919, 0.2674, 0.2945, 0.2588, 0.4854, 0.2968, 0.4717, 0.3418, 0.2945, 0.2588, 0.2954, 0.25, 0.49, 0.25, 0.4854, 0.2968, 0.2954, 0.25, 0.2945, 0.2412, 0.4854, 0.2032, 0.49, 0.25, 0.2945, 0.2412, 0.2919, 0.2326, 0.4717, 0.1582, 0.4854, 0.2032, 0.2919, 0.2326, 0.2877, 0.2248, 0.4496, 0.1167, 0.4717, 0.1582, 0.2877, 0.2248, 0.2821, 0.2179, 0.4197, 0.08029, 0.4496, 0.1167, 0.2821, 0.2179, 0.2752, 0.2123, 0.3833, 0.05045, 0.4197, 0.08029, 0.2752, 0.2123, 0.2674, 0.2081, 0.3418, 0.02827, 0.3833, 0.05045, 0.2674, 0.2081, 0.2588, 0.2055, 0.2968, 0.01461, 0.3418, 0.02827, 0.2588, 0.2055, 0.25, 0.2046, 0.25, 0.01, 0.2968, 0.01461, 0.25, 0.2046, 0.2412, 0.2055, 0.2032, 0.01461, 0.25, 0.01, 0.2412, 0.2055, 0.2326, 0.2081, 0.1582, 0.02827, 0.2032, 0.01461, 0.2326, 0.2081, 0.2248, 0.2123, 0.1167, 0.05045, 0.1582, 0.02827, 0.2248, 0.2123, 0.2179, 0.2179, 0.08029, 0.08029, 0.1167, 0.05045, 0.2179, 0.2179, 0.2123, 0.2248, 0.05045, 0.1167, 0.08029, 0.08029, 0.2123, 0.2248, 0.2081, 0.2326, 0.02827, 0.1582, 0.05045, 0.1167, 0.2081, 0.2326, 0.2055, 0.2412, 0.01461, 0.2032, 0.02827, 0.1582, 0.2055, 0.2412, 0.2046, 0.25, 0.01, 0.25, 0.01461, 0.2032, 0.2046, 0.25, 0.2055, 0.2588, 0.01461, 0.2968, 0.01, 0.25, 0.2055, 0.2588, 0.2081, 0.2674, 0.02827, 0.3418, 0.01461, 0.2968, 0.2081, 0.2674, 0.2123, 0.2752, 0.05045, 0.3833, 0.02827, 0.3418, 0.2123, 0.2752, 0.2179, 0.2821, 0.08029, 0.4197, 0.05045, 0.3833, 0.2179, 0.2821, 0.2248, 0.2877, 0.1167, 0.4496, 0.08029, 0.4197, 0.2248, 0.2877, 0.2326, 0.2919, 0.1582, 0.4717, 0.1167, 0.4496, 0.2326, 0.2919, 0.2412, 0.2945, 0.2032, 0.4854, 0.1582, 0.4717, 0.2412, 0.2945, 0.25, 0.2954, 0.25, 0.49, 0.2032, 0.4854, 0.2123, 0.2752, 0.2081, 0.2674, 0.2081, 0.2674, 0.2123, 0.2752, 0.2877, 0.2248, 0.2919, 0.2326, 0.2919, 0.2326, 0.2877, 0.2248, 0.2055, 0.2588, 0.2046, 0.25, 0.2046, 0.25, 0.2055, 0.2588, 0.2821, 0.2179, 0.2877, 0.2248, 0.2877, 0.2248, 0.2821, 0.2179, 0.2081, 0.2674, 0.2055, 0.2588, 0.2055, 0.2588, 0.2081, 0.2674, 0.2752, 0.2123, 0.2821, 0.2179, 0.2821, 0.2179, 0.2752, 0.2123, 0.2123, 0.2752, 0.2081, 0.2674, 0.2081, 0.2674, 0.2123, 0.2752, 0.2674, 0.2081, 0.2752, 0.2123, 0.2752, 0.2123, 0.2674, 0.2081, 0.2588, 0.2945, 0.25, 0.2954, 0.25, 0.2954, 0.2588, 0.2945, 0.2179, 0.2821, 0.2123, 0.2752, 0.2123, 0.2752, 0.2179, 0.2821, 0.2588, 0.2055, 0.2674, 0.2081, 0.2674, 0.2081, 0.2588, 0.2055, 0.2674, 0.2919, 0.2588, 0.2945, 0.2588, 0.2945, 0.2674, 0.2919, 0.2248, 0.2877, 0.2179, 0.2821, 0.2179, 0.2821, 0.2248, 0.2877, 0.25, 0.2046, 0.2588, 0.2055, 0.2588, 0.2055, 0.25, 0.2046, 0.2752, 0.2877, 0.2674, 0.2919, 0.2674, 0.2919, 0.2752, 0.2877, 0.2326, 0.2919, 0.2248, 0.2877, 0.2248, 0.2877, 0.2326, 0.2919, 0.2412, 0.2055, 0.25, 0.2046, 0.25, 0.2046, 0.2412, 0.2055, 0.2821, 0.2821, 0.2752, 0.2877, 0.2752, 0.2877, 0.2821, 0.2821, 0.2412, 0.2945, 0.2326, 0.2919, 0.2326, 0.2919, 0.2412, 0.2945, 0.2326, 0.2081, 0.2412, 0.2055, 0.2412, 0.2055, 0.2326, 0.2081, 0.2877, 0.2752, 0.2821, 0.2821, 0.2821, 0.2821, 0.2877, 0.2752, 0.25, 0.2954, 0.2412, 0.2945, 0.2412, 0.2945, 0.25, 0.2954, 0.2248, 0.2123, 0.2326, 0.2081, 0.2326, 0.2081, 0.2248, 0.2123, 0.2919, 0.2674, 0.2877, 0.2752, 0.2877, 0.2752, 0.2919, 0.2674, 0.2179, 0.2179, 0.2248, 0.2123, 0.2248, 0.2123, 0.2179, 0.2179, 0.2945, 0.2588, 0.2919, 0.2674, 0.2919, 0.2674, 0.2945, 0.2588, 0.2123, 0.2248, 0.2179, 0.2179, 0.2179, 0.2179, 0.2123, 0.2248, 0.2954, 0.25, 0.2945, 0.2588, 0.2945, 0.2588, 0.2954, 0.25, 0.2081, 0.2326, 0.2123, 0.2248, 0.2123, 0.2248, 0.2081, 0.2326, 0.2945, 0.2412, 0.2954, 0.25, 0.2954, 0.25, 0.2945, 0.2412, 0.2055, 0.2412, 0.2081, 0.2326, 0.2081, 0.2326, 0.2055, 0.2412, 0.2919, 0.2326, 0.2945, 0.2412, 0.2945, 0.2412, 0.2919, 0.2326, 0.2326, 0.2919, 0.2248, 0.2877, 0.2248, 0.2877, 0.2326, 0.2919, 0.2674, 0.2081, 0.2752, 0.2123, 0.2752, 0.2123, 0.2674, 0.2081, 0.2588, 0.2945, 0.25, 0.2954, 0.25, 0.2954, 0.2588, 0.2945, 0.2179, 0.2821, 0.2123, 0.2752, 0.2123, 0.2752, 0.2179, 0.2821, 0.2588, 0.2055, 0.2674, 0.2081, 0.2674, 0.2081, 0.2588, 0.2055, 0.2674, 0.2919, 0.2588, 0.2945, 0.2588, 0.2945, 0.2674, 0.2919, 0.2248, 0.2877, 0.2179, 0.2821, 0.2179, 0.2821, 0.2248, 0.2877, 0.25, 0.2046, 0.2588, 0.2055, 0.2588, 0.2055, 0.25, 0.2046, 0.2752, 0.2877, 0.2674, 0.2919, 0.2674, 0.2919, 0.2752, 0.2877, 0.2326, 0.2919, 0.2248, 0.2877, 0.2248, 0.2877, 0.2326, 0.2919, 0.2412, 0.2055, 0.25, 0.2046, 0.25, 0.2046, 0.2412, 0.2055, 0.2821, 0.2821, 0.2752, 0.2877, 0.2752, 0.2877, 0.2821, 0.2821, 0.2412, 0.2945, 0.2326, 0.2919, 0.2326, 0.2919, 0.2412, 0.2945, 0.2326, 0.2081, 0.2412, 0.2055, 0.2412, 0.2055, 0.2326, 0.2081, 0.2877, 0.2752, 0.2821, 0.2821, 0.2821, 0.2821, 0.2877, 0.2752, 0.25, 0.2954, 0.2412, 0.2945, 0.2412, 0.2945, 0.25, 0.2954, 0.2248, 0.2123, 0.2326, 0.2081, 0.2326, 0.2081, 0.2248, 0.2123, 0.2919, 0.2674, 0.2877, 0.2752, 0.2877, 0.2752, 0.2919, 0.2674, 0.2179, 0.2179, 0.2248, 0.2123, 0.2248, 0.2123, 0.2179, 0.2179, 0.2945, 0.2588, 0.2919, 0.2674, 0.2919, 0.2674, 0.2945, 0.2588, 0.2123, 0.2248, 0.2179, 0.2179, 0.2179, 0.2179, 0.2123, 0.2248, 0.2954, 0.25, 0.2945, 0.2588, 0.2945, 0.2588, 0.2954, 0.25, 0.2081, 0.2326, 0.2123, 0.2248, 0.2123, 0.2248, 0.2081, 0.2326, 0.2945, 0.2412, 0.2954, 0.25, 0.2954, 0.25, 0.2945, 0.2412, 0.2055, 0.2412, 0.2081, 0.2326, 0.2081, 0.2326, 0.2055, 0.2412, 0.2919, 0.2326, 0.2945, 0.2412, 0.2945, 0.2412, 0.2919, 0.2326, 0.2046, 0.25, 0.2055, 0.2412, 0.2055, 0.2412, 0.2046, 0.25, 0.2877, 0.2248, 0.2919, 0.2326, 0.2919, 0.2326, 0.2877, 0.2248, 0.2055, 0.2588, 0.2046, 0.25, 0.2046, 0.25, 0.2055, 0.2588, 0.2821, 0.2179, 0.2877, 0.2248, 0.2877, 0.2248, 0.2821, 0.2179, 0.2081, 0.2674, 0.2055, 0.2588, 0.2055, 0.2588, 0.2081, 0.2674, 0.2752, 0.2123, 0.2821, 0.2179, 0.2821, 0.2179, 0.2752, 0.2123, 0.2588, 0.2945, 0.25, 0.2954, 0.2412, 0.2945, 0.2326, 0.2919, 0.2248, 0.2877, 0.2179, 0.2821, 0.2123, 0.2752, 0.2081, 0.2674, 0.2055, 0.2588, 0.2046, 0.25, 0.2055, 0.2412, 0.2081, 0.2326, 0.2123, 0.2248, 0.2179, 0.2179, 0.2248, 0.2123, 0.2326, 0.2081, 0.2412, 0.2055, 0.25, 0.2046, 0.2588, 0.2055, 0.2674, 0.2081, 0.2752, 0.2123, 0.2821, 0.2179, 0.2877, 0.2248, 0.2919, 0.2326, 0.2945, 0.2412, 0.2954, 0.25, 0.2945, 0.2588, 0.2919, 0.2674, 0.2877, 0.2752, 0.2821, 0.2821, 0.2752, 0.2877, 0.2674, 0.2919, 0.2412, 0.2055, 0.25, 0.2046, 0.25, 0.2046, 0.2412, 0.2055, 0.2055, 0.2588, 0.2046, 0.25, 0.2046, 0.25, 0.2055, 0.2588, 0.2412, 0.2945, 0.2326, 0.2919, 0.2326, 0.2919, 0.2412, 0.2945, 0.2326, 0.2081, 0.2412, 0.2055, 0.2412, 0.2055, 0.2326, 0.2081, 0.2877, 0.2752, 0.2821, 0.2821, 0.2821, 0.2821, 0.2877, 0.2752, 0.25, 0.2954, 0.2412, 0.2945, 0.2412, 0.2945, 0.25, 0.2954, 0.2248, 0.2123, 0.2326, 0.2081, 0.2326, 0.2081, 0.2248, 0.2123, 0.2919, 0.2674, 0.2877, 0.2752, 0.2877, 0.2752, 0.2919, 0.2674, 0.2179, 0.2179, 0.2248, 0.2123, 0.2248, 0.2123, 0.2179, 0.2179, 0.2945, 0.2588, 0.2919, 0.2674, 0.2919, 0.2674, 0.2945, 0.2588, 0.2123, 0.2248, 0.2179, 0.2179, 0.2179, 0.2179, 0.2123, 0.2248, 0.2954, 0.25, 0.2945, 0.2588, 0.2945, 0.2588, 0.2954, 0.25, 0.2081, 0.2326, 0.2123, 0.2248, 0.2123, 0.2248, 0.2081, 0.2326, 0.2945, 0.2412, 0.2954, 0.25, 0.2954, 0.25, 0.2945, 0.2412, 0.2055, 0.2412, 0.2081, 0.2326, 0.2081, 0.2326, 0.2055, 0.2412, 0.2919, 0.2326, 0.2945, 0.2412, 0.2945, 0.2412, 0.2919, 0.2326, 0.2046, 0.25, 0.2055, 0.2412, 0.2055, 0.2412, 0.2046, 0.25, 0.2877, 0.2248, 0.2919, 0.2326, 0.2919, 0.2326, 0.2877, 0.2248, 0.2081, 0.2674, 0.2081, 0.2674, 0.2081, 0.2674, 0.2081, 0.2674, 0.2821, 0.2179, 0.2877, 0.2248, 0.2877, 0.2248, 0.2821, 0.2179, 0.2674, 0.2919, 0.2674, 0.2919, 0.2674, 0.2919, 0.2674, 0.2919, 0.2752, 0.2123, 0.2821, 0.2179, 0.2821, 0.2179, 0.2752, 0.2123, 0.2123, 0.2752, 0.2081, 0.2674, 0.2081, 0.2674, 0.2123, 0.2752, 0.2752, 0.2877, 0.2821, 0.2821, 0.2821, 0.2821, 0.2752, 0.2877, 0.2588, 0.2945, 0.25, 0.2954, 0.25, 0.2954, 0.2588, 0.2945, 0.2179, 0.2821, 0.2123, 0.2752, 0.2123, 0.2752, 0.2179, 0.2821, 0.2055, 0.2588, 0.2081, 0.2674, 0.2081, 0.2674, 0.2055, 0.2588, 0.2674, 0.2919, 0.2588, 0.2945, 0.2588, 0.2945, 0.2674, 0.2919, 0.2248, 0.2877, 0.2179, 0.2821, 0.2179, 0.2821, 0.2248, 0.2877, 0.25, 0.2046, 0.2588, 0.2055, 0.2588, 0.2055, 0.25, 0.2046, 0.2588, 0.2055, 0.2588, 0.2055, 0.2588, 0.2055, 0.2588, 0.2055, 0.2821, 0.2821, 0.2752, 0.2877, 0.2752, 0.2877, 0.2821, 0.2821, 0.2055, 0.2588, 0.2046, 0.25, 0.2046, 0.25, 0.2055, 0.2588, 0.2081, 0.2674, 0.2055, 0.2588, 0.2055, 0.2588, 0.2081, 0.2674, 0.2674, 0.2081, 0.2752, 0.2123, 0.2752, 0.2123, 0.2674, 0.2081, 0.2588, 0.2055, 0.2674, 0.2081, 0.2674, 0.2081, 0.2588, 0.2055, 0.2752, 0.2877, 0.2674, 0.2919, 0.2674, 0.2919, 0.2752, 0.2877, 0.2752, 0.2877, 0.2674, 0.2919, 0.2674, 0.2919, 0.2752, 0.2877, 0.2752, 0.2123, 0.2752, 0.2123, 0.2752, 0.2123, 0.2752, 0.2123, 0.2081, 0.2674, 0.2055, 0.2588, 0.2055, 0.2588, 0.2081, 0.2674, 0.2821, 0.2821, 0.2752, 0.2877, 0.2752, 0.2877, 0.2821, 0.2821, 0.2752, 0.2123, 0.2674, 0.2081, 0.2674, 0.2081, 0.2752, 0.2123, 0.2674, 0.2081, 0.2588, 0.2055, 0.2588, 0.2055, 0.2674, 0.2081, 0.2821, 0.2821, 0.2821, 0.2821, 0.2821, 0.2821, 0.2821, 0.2821, 0.2046, 0.25, 0.2046, 0.25, 0.2046, 0.25, 0.2046, 0.25, 0.2674, 0.2081, 0.2752, 0.2123, 0.2752, 0.2123, 0.2674, 0.2081, 0.2046, 0.25, 0.2055, 0.2588, 0.2055, 0.2588, 0.2046, 0.25, 0.2588, 0.2055, 0.2674, 0.2081, 0.2674, 0.2081, 0.2588, 0.2055, 0.2674, 0.2919, 0.2752, 0.2877, 0.2752, 0.2877, 0.2674, 0.2919])
me_cylinder_001.materials.append(mat_material_002)
me_cylinder_001.materials.append(None)
me_cylinder_001.update()

# ---- objects
ob_cylinder = bpy.data.objects.new('Cylinder', me_cylinder)
ob_cylinder_001 = bpy.data.objects.new('Cylinder.001', me_cylinder_001)

# ---- transforms, parenting, visibility, modifiers, constraints
ob_cylinder.location = (0.0, 0.0, 0.0)
ob_cylinder.scale = (1.0, 1.0, 0.1331)
_m = ob_cylinder.modifiers.new('Bevel', 'BEVEL')
_m.segments = 2
ob_cylinder_001.location = (0.0, 0.0, 0.4366)
ob_cylinder_001.scale = (0.3541, 0.3541, 0.1643)
_m = ob_cylinder_001.modifiers.new('Bevel', 'BEVEL')
_m.segments = 2

# ---- collection membership
col_collection.objects.link(ob_cylinder)
col_collection.objects.link(ob_cylinder_001)

# ---- scene / render settings (as saved in the file)
scene.frame_start = 1; scene.frame_end = 250; scene.frame_set(1)
scene.render.engine = 'BLENDER_EEVEE_NEXT'
scene.cycles.sampling_pattern = 'TABULATED_SOBOL'
scene.eevee.ray_tracing_options.trace_max_roughness = 0.0
bpy.context.view_layer.update()

# ---- added for rendering (the .blend has no active camera and no usable light): camera, sun
cam_auto = bpy.data.cameras.new('AutoCamera')
cam_auto.lens = 50.0
cam_auto.sensor_width = 36.0
cam_auto.clip_end = 1000.0
ob_auto_camera = bpy.data.objects.new('AutoCamera', cam_auto)
scene.collection.objects.link(ob_auto_camera)
ob_auto_camera.location = (2.75672, -3.30806, 2.54063)
ob_auto_camera.rotation_euler = (1.09748, -7.21219e-08, 0.694738)
scene.camera = ob_auto_camera
light_auto_sun = bpy.data.lights.new('AutoSun', 'SUN')
light_auto_sun.energy = 3.0
light_auto_sun.angle = 0.0523599
ob_auto_sun = bpy.data.objects.new('AutoSun', light_auto_sun)
scene.collection.objects.link(ob_auto_sun)
ob_auto_sun.rotation_euler = (0.872665, 0.174533, 0.523599)
bpy.context.view_layer.update()
